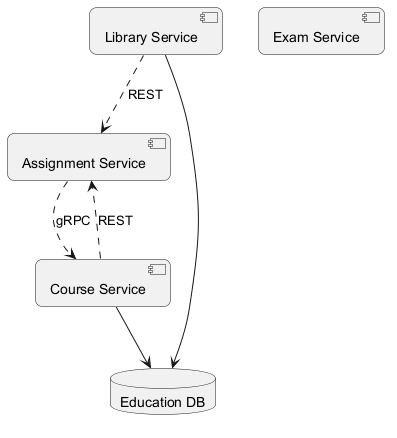

The diagram above was rendered by PlantUML. Its source (embedded in the PNG):
@startuml
skinparam backgroundColor #FFFFFF
skinparam roundCorner 15
component "Library Service" as C_LibraryService
component "Exam Service" as C_ExamService
component "Course Service" as C_CourseService
component "Assignment Service" as C_AssignmentService
database "Education DB" as DB_education
C_LibraryService --> DB_education
C_CourseService --> DB_education
C_LibraryService ..> C_AssignmentService : REST
C_AssignmentService ..> C_CourseService : gRPC
C_CourseService ..> C_AssignmentService : REST
@enduml